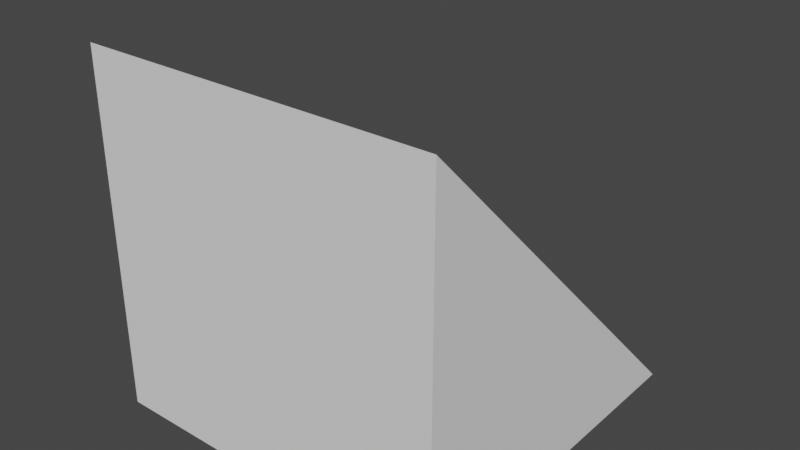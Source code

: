 # Source: corner.blend  (saved by Blender 2.83.19; exported with 4.5.12 LTS)
import bpy
from mathutils import Matrix  # noqa: F401  (used for matrix-valued properties, if any)

bpy.ops.wm.read_factory_settings(use_empty=True)
scene = bpy.context.scene
scene.name = 'Scene'

# ---- collections
col_collection = bpy.data.collections.new('Collection'); scene.collection.children.link(col_collection)

# ---- world
world_world = bpy.data.worlds.new('World'); scene.world = world_world
world_world.use_nodes = True; world_world.node_tree.nodes.clear()
_N = world_world.node_tree.nodes; _L = world_world.node_tree.links
n0 = _N.new('ShaderNodeOutputWorld'); n0.name = 'World Output'; n0.location = (300, 300)
n1 = _N.new('ShaderNodeBackground'); n1.name = 'Background'; n1.location = (10, 300)
n1.inputs[0].default_value = (0.05088, 0.05088, 0.05088, 1.0)
_L.new(n1.outputs[0], n0.inputs[0])
n0.is_active_output = True
world_world.color = (0.05088, 0.05088, 0.05088)
world_world.use_sun_shadow = False
world_world.sun_shadow_jitter_overblur = 0.0

# ---- meshes
me_cube = bpy.data.meshes.new('Cube')
me_cube.from_pydata([(0.0, 0.0, 0.0), (0.0, 0.0, 1.0), (0.0, 1.0, 0.0), (1.0, 0.0, 0.0), (1.0, 0.0, 1.0), (1.0, 1.0, 0.0)], [], [(3, 5, 4), (3, 4, 1, 0), (2, 5, 3, 0), (2, 1, 4, 5), (0, 1, 2)])
_uv = me_cube.uv_layers.new(name='UVMap')
_uv.uv.foreach_set('vector', [0.375, 0.75, 0.375, 0.5, 0.625, 0.75, 0.375, 0.75, 0.625, 0.75, 0.625, 1.0, 0.375, 1.0, 0.125, 0.5, 0.375, 0.5, 0.375, 0.75, 0.125, 0.75, 0.125, 0.5, 0.625, 1.0, 0.625, 0.75, 0.375, 0.5, 0.375, 1.0, 0.625, 1.0, 0.125, 0.5])
me_cube.use_remesh_fix_poles = True
me_cube.use_remesh_preserve_attributes = False
me_cube.use_mirror_vertex_groups = False
me_cube.update()

# ---- objects
ob_cube = bpy.data.objects.new('Cube', me_cube)

# ---- transforms, parenting, visibility, modifiers, constraints
ob_cube.location = (0.0, 0.0, 0.0)
ob_cube.lineart.crease_threshold = 0.0

# ---- collection membership
scene.collection.objects.link(ob_cube)

# ---- scene / render settings (as saved in the file)
scene.frame_start = 1; scene.frame_end = 28; scene.frame_set(1)
scene.render.engine = 'CYCLES'
scene.cycles.use_denoising = False
scene.cycles.samples = 128
scene.cycles.sampling_pattern = 'TABULATED_SOBOL'
scene.cycles.use_adaptive_sampling = False
scene.cycles.use_light_tree = False
scene.view_settings.view_transform = 'Filmic'
bpy.context.view_layer.update()

# ---- added for rendering (the .blend has no active camera and no usable light): camera, sun
cam_auto = bpy.data.cameras.new('AutoCamera')
cam_auto.lens = 50.0
cam_auto.sensor_width = 36.0
cam_auto.clip_end = 1000.0
ob_auto_camera = bpy.data.objects.new('AutoCamera', cam_auto)
scene.collection.objects.link(ob_auto_camera)
ob_auto_camera.location = (2.10254, -1.42304, 1.78203)
ob_auto_camera.rotation_euler = (1.09748, -7.21219e-08, 0.694738)
scene.camera = ob_auto_camera
light_auto_sun = bpy.data.lights.new('AutoSun', 'SUN')
light_auto_sun.energy = 3.0
light_auto_sun.angle = 0.0523599
ob_auto_sun = bpy.data.objects.new('AutoSun', light_auto_sun)
scene.collection.objects.link(ob_auto_sun)
ob_auto_sun.rotation_euler = (0.872665, 0.174533, 0.523599)
bpy.context.view_layer.update()
